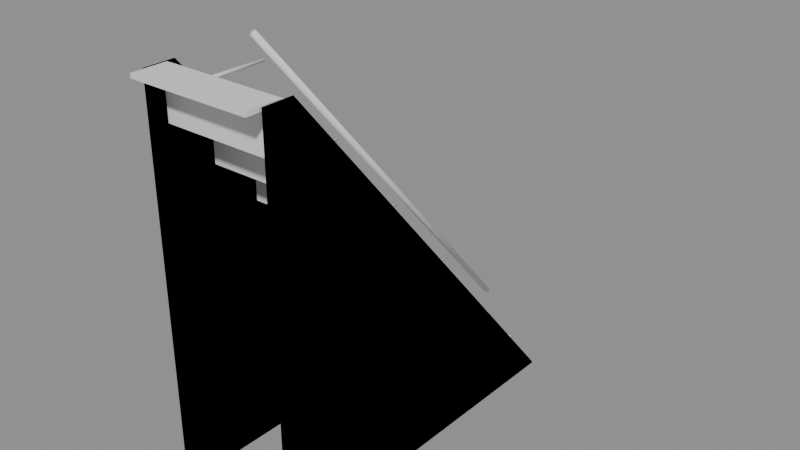 # Source: decor_stairs.blend  (saved by Blender 5.3.31; exported with 4.5.12 LTS)
import bpy
from mathutils import Matrix  # noqa: F401  (used for matrix-valued properties, if any)

bpy.ops.wm.read_factory_settings(use_empty=True)
scene = bpy.context.scene
scene.name = 'Scene'

# ---- materials (node trees are filled in below, after node groups)
mat_m7 = bpy.data.materials.new('m7')
mat_m4 = bpy.data.materials.new('m4')
mat_m2 = bpy.data.materials.new('m2')
mat_m6 = bpy.data.materials.new('m6')

# ---- material node trees
mat_m7.use_nodes = True; mat_m7.node_tree.nodes.clear()
_N = mat_m7.node_tree.nodes; _L = mat_m7.node_tree.links
n0 = _N.new('ShaderNodeBsdfPrincipled'); n0.name = 'Principled BSDF'; n0.location = (-200, 100)
n0.inputs[10].default_value = 0.005
n1 = _N.new('ShaderNodeOutputMaterial'); n1.name = 'Material Output'; n1.location = (200, 100)
_L.new(n0.outputs[0], n1.inputs[0])
n1.is_active_output = True
mat_m4.use_nodes = True; mat_m4.node_tree.nodes.clear()
_N = mat_m4.node_tree.nodes; _L = mat_m4.node_tree.links
n0 = _N.new('ShaderNodeBsdfPrincipled'); n0.name = 'Principled BSDF'; n0.location = (-200, 100)
n0.inputs[10].default_value = 0.005
n1 = _N.new('ShaderNodeOutputMaterial'); n1.name = 'Material Output'; n1.location = (200, 100)
_L.new(n0.outputs[0], n1.inputs[0])
n1.is_active_output = True
mat_m2.use_nodes = True; mat_m2.node_tree.nodes.clear()
_N = mat_m2.node_tree.nodes; _L = mat_m2.node_tree.links
n0 = _N.new('ShaderNodeBsdfPrincipled'); n0.name = 'Principled BSDF'; n0.location = (-200, 100)
n0.inputs[10].default_value = 0.005
n1 = _N.new('ShaderNodeOutputMaterial'); n1.name = 'Material Output'; n1.location = (200, 100)
_L.new(n0.outputs[0], n1.inputs[0])
n1.is_active_output = True
mat_m6.use_nodes = True; mat_m6.node_tree.nodes.clear()
_N = mat_m6.node_tree.nodes; _L = mat_m6.node_tree.links
n0 = _N.new('ShaderNodeBsdfPrincipled'); n0.name = 'Principled BSDF'; n0.location = (-200, 100)
n0.inputs[10].default_value = 0.005
n1 = _N.new('ShaderNodeOutputMaterial'); n1.name = 'Material Output'; n1.location = (200, 100)
_L.new(n0.outputs[0], n1.inputs[0])
n1.is_active_output = True

# ---- meshes
me_cone = bpy.data.meshes.new('Cone')
me_cone.from_pydata([(-0.62, 0.2, 2.58), (-0.62, 1.2, 2.58), (-0.601, 0.2, 2.594), (-0.601, 1.2, 2.594), (-0.6082, 0.2, 2.616), (-0.6082, 1.2, 2.616), (-0.6318, 0.2, 2.616), (-0.6318, 1.2, 2.616), (-0.639, 0.2, 2.594), (-0.639, 1.2, 2.594), (-0.6, 0.17, 2.37), (-0.6, 0.17, 2.83), (-0.6, 0.25, 2.37), (-0.6, 0.25, 2.83), (0.6, 0.17, 2.37), (0.6, 0.17, 2.83), (0.6, 0.25, 2.37), (0.6, 0.25, 2.83), (-0.6, -0.13, 2.81), (-0.6, -0.13, 2.85), (-0.6, 0.21, 2.81), (-0.6, 0.21, 2.85), (0.6, -0.13, 2.81), (0.6, -0.13, 2.85), (0.6, 0.21, 2.81), (0.6, 0.21, 2.85), (-0.6, 0.59, 1.89), (-0.6, 0.59, 2.35), (-0.6, 0.67, 1.89), (-0.6, 0.67, 2.35), (0.6, 0.59, 1.89), (0.6, 0.59, 2.35), (0.6, 0.67, 1.89), (0.6, 0.67, 2.35), (-0.6, 0.29, 2.33), (-0.6, 0.29, 2.37), (-0.6, 0.63, 2.33), (-0.6, 0.63, 2.37), (0.6, 0.29, 2.33), (0.6, 0.29, 2.37), (0.6, 0.63, 2.33), (0.6, 0.63, 2.37), (-0.6, 1.01, 1.41), (-0.6, 1.01, 1.87), (-0.6, 1.09, 1.41), (-0.6, 1.09, 1.87), (0.6, 1.01, 1.41), (0.6, 1.01, 1.87), (0.6, 1.09, 1.41), (0.6, 1.09, 1.87), (-0.6, 0.71, 1.85), (-0.6, 0.71, 1.89), (-0.6, 1.05, 1.85), (-0.6, 1.05, 1.89), (0.6, 0.71, 1.85), (0.6, 0.71, 1.89), (0.6, 1.05, 1.85), (0.6, 1.05, 1.89), (-0.6, 1.43, 0.93), (-0.6, 1.43, 1.39), (-0.6, 1.51, 0.93), (-0.6, 1.51, 1.39), (0.6, 1.43, 0.93), (0.6, 1.43, 1.39), (0.6, 1.51, 0.93), (0.6, 1.51, 1.39), (-0.6, 1.13, 1.37), (-0.6, 1.13, 1.41), (-0.6, 1.47, 1.37), (-0.6, 1.47, 1.41), (0.6, 1.13, 1.37), (0.6, 1.13, 1.41), (0.6, 1.47, 1.37), (0.6, 1.47, 1.41), (-0.6, 1.85, 0.45), (-0.6, 1.85, 0.91), (-0.6, 1.93, 0.45), (-0.6, 1.93, 0.91), (0.6, 1.85, 0.45), (0.6, 1.85, 0.91), (0.6, 1.93, 0.45), (0.6, 1.93, 0.91), (-0.6, 1.55, 0.89), (-0.6, 1.55, 0.93), (-0.6, 1.89, 0.89), (-0.6, 1.89, 0.93), (0.6, 1.55, 0.89), (0.6, 1.55, 0.93), (0.6, 1.89, 0.89), (0.6, 1.89, 0.93), (-0.6, 2.27, -0.03), (-0.6, 2.27, 0.43), (-0.6, 2.35, -0.03), (-0.6, 2.35, 0.43), (0.6, 2.27, -0.03), (0.6, 2.27, 0.43), (0.6, 2.35, -0.03), (0.6, 2.35, 0.43), (-0.6, 1.97, 0.41), (-0.6, 1.97, 0.45), (-0.6, 2.31, 0.41), (-0.6, 2.31, 0.45), (0.6, 1.97, 0.41), (0.6, 1.97, 0.45), (0.6, 2.31, 0.41), (0.6, 2.31, 0.45), (-0.6, 2.69, -0.51), (-0.6, 2.69, -0.05), (-0.6, 2.77, -0.51), (-0.6, 2.77, -0.05), (0.6, 2.69, -0.51), (0.6, 2.69, -0.05), (0.6, 2.77, -0.51), (0.6, 2.77, -0.05), (-0.6, 2.39, -0.07), (-0.6, 2.39, -0.03), (-0.6, 2.73, -0.07), (-0.6, 2.73, -0.03), (0.6, 2.39, -0.07), (0.6, 2.39, -0.03), (0.6, 2.73, -0.07), (0.6, 2.73, -0.03), (-0.6, 3.11, -0.99), (-0.6, 3.11, -0.53), (-0.6, 3.19, -0.99), (-0.6, 3.19, -0.53), (0.6, 3.11, -0.99), (0.6, 3.11, -0.53), (0.6, 3.19, -0.99), (0.6, 3.19, -0.53), (-0.6, 2.81, -0.55), (-0.6, 2.81, -0.51), (-0.6, 3.15, -0.55), (-0.6, 3.15, -0.51), (0.6, 2.81, -0.55), (0.6, 2.81, -0.51), (0.6, 3.15, -0.55), (0.6, 3.15, -0.51), (-0.62, 0.0, 2.85), (-0.62, 0.0, -1.0), (-0.62, 3.4, -1.05), (-0.62, 3.6, -1.05), (-0.62, 0.3, 2.85), (-0.62, 0.0, 2.85), (-0.62, 0.0, -1.0), (-0.62, 3.4, -1.05), (-0.62, 3.6, -1.05), (-0.62, 0.3, 2.85), (0.62, 0.0, 2.85), (0.62, 0.0, -1.0), (0.62, 3.4, -1.05), (0.62, 3.6, -1.05), (0.62, 0.3, 2.85), (0.62, 0.0, 2.85), (0.62, 0.0, -1.0), (0.62, 3.4, -1.05), (0.62, 3.6, -1.05), (0.62, 0.3, 2.85), (-0.62, 1.074, 2.827), (-0.62, 4.474, -1.073), (-0.5897, 1.087, 2.839), (-0.5897, 4.487, -1.062), (-0.5897, 1.113, 2.862), (-0.5897, 4.513, -1.039), (-0.62, 1.126, 2.873), (-0.62, 4.526, -1.027), (-0.6503, 1.113, 2.862), (-0.6503, 4.513, -1.039), (-0.6503, 1.087, 2.839), (-0.6503, 4.487, -1.062), (-0.62, 1.04, 1.62), (-0.62, 2.04, 1.62), (-0.601, 1.04, 1.634), (-0.601, 2.04, 1.634), (-0.6082, 1.04, 1.656), (-0.6082, 2.04, 1.656), (-0.6318, 1.04, 1.656), (-0.6318, 2.04, 1.656), (-0.639, 1.04, 1.634), (-0.639, 2.04, 1.634), (-0.62, 1.88, 0.66), (-0.62, 2.88, 0.66), (-0.601, 1.88, 0.6738), (-0.601, 2.88, 0.6738), (-0.6082, 1.88, 0.6962), (-0.6082, 2.88, 0.6962), (-0.6318, 1.88, 0.6962), (-0.6318, 2.88, 0.6962), (-0.639, 1.88, 0.6738), (-0.639, 2.88, 0.6738), (-0.62, 2.72, -0.3), (-0.62, 3.72, -0.3), (-0.601, 2.72, -0.2862), (-0.601, 3.72, -0.2862), (-0.6082, 2.72, -0.2638), (-0.6082, 3.72, -0.2638), (-0.6318, 2.72, -0.2638), (-0.6318, 3.72, -0.2638), (-0.639, 2.72, -0.2862), (-0.639, 3.72, -0.2862)], [], [(0, 1, 3, 2), (2, 3, 5, 4), (4, 5, 7, 6), (3, 1, 9, 7, 5), (6, 7, 9, 8), (8, 9, 1, 0), (0, 2, 4, 6, 8), (10, 11, 13, 12), (12, 13, 17, 16), (16, 17, 15, 14), (14, 15, 11, 10), (12, 16, 14, 10), (17, 13, 11, 15), (18, 19, 21, 20), (20, 21, 25, 24), (24, 25, 23, 22), (22, 23, 19, 18), (20, 24, 22, 18), (25, 21, 19, 23), (26, 27, 29, 28), (28, 29, 33, 32), (32, 33, 31, 30), (30, 31, 27, 26), (28, 32, 30, 26), (33, 29, 27, 31), (34, 35, 37, 36), (36, 37, 41, 40), (40, 41, 39, 38), (38, 39, 35, 34), (36, 40, 38, 34), (41, 37, 35, 39), (42, 43, 45, 44), (44, 45, 49, 48), (48, 49, 47, 46), (46, 47, 43, 42), (44, 48, 46, 42), (49, 45, 43, 47), (50, 51, 53, 52), (52, 53, 57, 56), (56, 57, 55, 54), (54, 55, 51, 50), (52, 56, 54, 50), (57, 53, 51, 55), (58, 59, 61, 60), (60, 61, 65, 64), (64, 65, 63, 62), (62, 63, 59, 58), (60, 64, 62, 58), (65, 61, 59, 63), (66, 67, 69, 68), (68, 69, 73, 72), (72, 73, 71, 70), (70, 71, 67, 66), (68, 72, 70, 66), (73, 69, 67, 71), (74, 75, 77, 76), (76, 77, 81, 80), (80, 81, 79, 78), (78, 79, 75, 74), (76, 80, 78, 74), (81, 77, 75, 79), (82, 83, 85, 84), (84, 85, 89, 88), (88, 89, 87, 86), (86, 87, 83, 82), (84, 88, 86, 82), (89, 85, 83, 87), (90, 91, 93, 92), (92, 93, 97, 96), (96, 97, 95, 94), (94, 95, 91, 90), (92, 96, 94, 90), (97, 93, 91, 95), (98, 99, 101, 100), (100, 101, 105, 104), (104, 105, 103, 102), (102, 103, 99, 98), (100, 104, 102, 98), (105, 101, 99, 103), (106, 107, 109, 108), (108, 109, 113, 112), (112, 113, 111, 110), (110, 111, 107, 106), (108, 112, 110, 106), (113, 109, 107, 111), (114, 115, 117, 116), (116, 117, 121, 120), (120, 121, 119, 118), (118, 119, 115, 114), (116, 120, 118, 114), (121, 117, 115, 119), (122, 123, 125, 124), (124, 125, 129, 128), (128, 129, 127, 126), (126, 127, 123, 122), (124, 128, 126, 122), (129, 125, 123, 127), (130, 131, 133, 132), (132, 133, 137, 136), (136, 137, 135, 134), (134, 135, 131, 130), (132, 136, 134, 130), (137, 133, 131, 135), (138, 139, 140, 141, 142), (147, 146, 145, 144, 143), (148, 149, 150, 151, 152), (157, 156, 155, 154, 153), (158, 159, 161, 160), (160, 161, 163, 162), (162, 163, 165, 164), (164, 165, 167, 166), (161, 159, 169, 167, 165, 163), (166, 167, 169, 168), (168, 169, 159, 158), (158, 160, 162, 164, 166, 168), (170, 171, 173, 172), (172, 173, 175, 174), (174, 175, 177, 176), (173, 171, 179, 177, 175), (176, 177, 179, 178), (178, 179, 171, 170), (170, 172, 174, 176, 178), (180, 181, 183, 182), (182, 183, 185, 184), (184, 185, 187, 186), (183, 181, 189, 187, 185), (186, 187, 189, 188), (188, 189, 181, 180), (180, 182, 184, 186, 188), (190, 191, 193, 192), (192, 193, 195, 194), (194, 195, 197, 196), (193, 191, 199, 197, 195), (196, 197, 199, 198), (198, 199, 191, 190), (190, 192, 194, 196, 198)])
me_cone.polygons.foreach_set('use_smooth', [1, 1, 1, 1, 1, 1, 1, 0, 0, 0, 0, 0, 0, 0, 0, 0, 0, 0, 0, 0, 0, 0, 0, 0, 0, 0, 0, 0, 0, 0, 0, 0, 0, 0, 0, 0, 0, 0, 0, 0, 0, 0, 0, 0, 0, 0, 0, 0, 0, 0, 0, 0, 0, 0, 0, 0, 0, 0, 0, 0, 0, 0, 0, 0, 0, 0, 0, 0, 0, 0, 0, 0, 0, 0, 0, 0, 0, 0, 0, 0, 0, 0, 0, 0, 0, 0, 0, 0, 0, 0, 0, 0, 0, 0, 0, 0, 0, 0, 0, 0, 0, 0, 0, 0, 0, 0, 0, 1, 1, 1, 1, 1, 1, 1, 1, 1, 1, 1, 1, 1, 1, 1, 1, 1, 1, 1, 1, 1, 1, 1, 1, 1, 1, 1, 1, 1])
me_cone.polygons.foreach_set('material_index', [0, 0, 0, 0, 0, 0, 0, 1, 1, 1, 1, 1, 1, 2, 2, 2, 2, 2, 2, 1, 1, 1, 1, 1, 1, 2, 2, 2, 2, 2, 2, 1, 1, 1, 1, 1, 1, 2, 2, 2, 2, 2, 2, 1, 1, 1, 1, 1, 1, 2, 2, 2, 2, 2, 2, 1, 1, 1, 1, 1, 1, 2, 2, 2, 2, 2, 2, 1, 1, 1, 1, 1, 1, 2, 2, 2, 2, 2, 2, 1, 1, 1, 1, 1, 1, 2, 2, 2, 2, 2, 2, 1, 1, 1, 1, 1, 1, 2, 2, 2, 2, 2, 2, 3, 3, 3, 3, 0, 0, 0, 0, 0, 0, 0, 0, 0, 0, 0, 0, 0, 0, 0, 0, 0, 0, 0, 0, 0, 0, 0, 0, 0, 0, 0, 0, 0])
_uv = me_cone.uv_layers.new(name='UVMap')
_uv.uv.foreach_set('vector', [1.0, 0.5, 1.0, 1.0, 0.8, 1.0, 0.8, 0.5, 0.8, 0.5, 0.8, 1.0, 0.6, 1.0, 0.6, 0.5, 0.6, 0.5, 0.6, 1.0, 0.4, 1.0, 0.4, 0.5, 0.4783, 0.3242, 0.25, 0.49, 0.02175, 0.3242, 0.1089, 0.05584, 0.3911, 0.05584, 0.4, 0.5, 0.4, 1.0, 0.2, 1.0, 0.2, 0.5, 0.2, 0.5, 0.2, 1.0, 2.98e-08, 1.0, 2.98e-08, 0.5, 0.75, 0.49, 0.9783, 0.3242, 0.8911, 0.05584, 0.6089, 0.05584, 0.5217, 0.3242, 0.375, 0.0, 0.625, 0.0, 0.625, 0.25, 0.375, 0.25, 0.375, 0.25, 0.625, 0.25, 0.625, 0.5, 0.375, 0.5, 0.375, 0.5, 0.625, 0.5, 0.625, 0.75, 0.375, 0.75, 0.375, 0.75, 0.625, 0.75, 0.625, 1.0, 0.375, 1.0, 0.125, 0.5, 0.375, 0.5, 0.375, 0.75, 0.125, 0.75, 0.625, 0.5, 0.875, 0.5, 0.875, 0.75, 0.625, 0.75, 0.375, 0.0, 0.625, 0.0, 0.625, 0.25, 0.375, 0.25, 0.375, 0.25, 0.625, 0.25, 0.625, 0.5, 0.375, 0.5, 0.375, 0.5, 0.625, 0.5, 0.625, 0.75, 0.375, 0.75, 0.375, 0.75, 0.625, 0.75, 0.625, 1.0, 0.375, 1.0, 0.125, 0.5, 0.375, 0.5, 0.375, 0.75, 0.125, 0.75, 0.625, 0.5, 0.875, 0.5, 0.875, 0.75, 0.625, 0.75, 0.375, 0.0, 0.625, 0.0, 0.625, 0.25, 0.375, 0.25, 0.375, 0.25, 0.625, 0.25, 0.625, 0.5, 0.375, 0.5, 0.375, 0.5, 0.625, 0.5, 0.625, 0.75, 0.375, 0.75, 0.375, 0.75, 0.625, 0.75, 0.625, 1.0, 0.375, 1.0, 0.125, 0.5, 0.375, 0.5, 0.375, 0.75, 0.125, 0.75, 0.625, 0.5, 0.875, 0.5, 0.875, 0.75, 0.625, 0.75, 0.375, 0.0, 0.625, 0.0, 0.625, 0.25, 0.375, 0.25, 0.375, 0.25, 0.625, 0.25, 0.625, 0.5, 0.375, 0.5, 0.375, 0.5, 0.625, 0.5, 0.625, 0.75, 0.375, 0.75, 0.375, 0.75, 0.625, 0.75, 0.625, 1.0, 0.375, 1.0, 0.125, 0.5, 0.375, 0.5, 0.375, 0.75, 0.125, 0.75, 0.625, 0.5, 0.875, 0.5, 0.875, 0.75, 0.625, 0.75, 0.375, 0.0, 0.625, 0.0, 0.625, 0.25, 0.375, 0.25, 0.375, 0.25, 0.625, 0.25, 0.625, 0.5, 0.375, 0.5, 0.375, 0.5, 0.625, 0.5, 0.625, 0.75, 0.375, 0.75, 0.375, 0.75, 0.625, 0.75, 0.625, 1.0, 0.375, 1.0, 0.125, 0.5, 0.375, 0.5, 0.375, 0.75, 0.125, 0.75, 0.625, 0.5, 0.875, 0.5, 0.875, 0.75, 0.625, 0.75, 0.375, 0.0, 0.625, 0.0, 0.625, 0.25, 0.375, 0.25, 0.375, 0.25, 0.625, 0.25, 0.625, 0.5, 0.375, 0.5, 0.375, 0.5, 0.625, 0.5, 0.625, 0.75, 0.375, 0.75, 0.375, 0.75, 0.625, 0.75, 0.625, 1.0, 0.375, 1.0, 0.125, 0.5, 0.375, 0.5, 0.375, 0.75, 0.125, 0.75, 0.625, 0.5, 0.875, 0.5, 0.875, 0.75, 0.625, 0.75, 0.375, 0.0, 0.625, 0.0, 0.625, 0.25, 0.375, 0.25, 0.375, 0.25, 0.625, 0.25, 0.625, 0.5, 0.375, 0.5, 0.375, 0.5, 0.625, 0.5, 0.625, 0.75, 0.375, 0.75, 0.375, 0.75, 0.625, 0.75, 0.625, 1.0, 0.375, 1.0, 0.125, 0.5, 0.375, 0.5, 0.375, 0.75, 0.125, 0.75, 0.625, 0.5, 0.875, 0.5, 0.875, 0.75, 0.625, 0.75, 0.375, 0.0, 0.625, 0.0, 0.625, 0.25, 0.375, 0.25, 0.375, 0.25, 0.625, 0.25, 0.625, 0.5, 0.375, 0.5, 0.375, 0.5, 0.625, 0.5, 0.625, 0.75, 0.375, 0.75, 0.375, 0.75, 0.625, 0.75, 0.625, 1.0, 0.375, 1.0, 0.125, 0.5, 0.375, 0.5, 0.375, 0.75, 0.125, 0.75, 0.625, 0.5, 0.875, 0.5, 0.875, 0.75, 0.625, 0.75, 0.375, 0.0, 0.625, 0.0, 0.625, 0.25, 0.375, 0.25, 0.375, 0.25, 0.625, 0.25, 0.625, 0.5, 0.375, 0.5, 0.375, 0.5, 0.625, 0.5, 0.625, 0.75, 0.375, 0.75, 0.375, 0.75, 0.625, 0.75, 0.625, 1.0, 0.375, 1.0, 0.125, 0.5, 0.375, 0.5, 0.375, 0.75, 0.125, 0.75, 0.625, 0.5, 0.875, 0.5, 0.875, 0.75, 0.625, 0.75, 0.375, 0.0, 0.625, 0.0, 0.625, 0.25, 0.375, 0.25, 0.375, 0.25, 0.625, 0.25, 0.625, 0.5, 0.375, 0.5, 0.375, 0.5, 0.625, 0.5, 0.625, 0.75, 0.375, 0.75, 0.375, 0.75, 0.625, 0.75, 0.625, 1.0, 0.375, 1.0, 0.125, 0.5, 0.375, 0.5, 0.375, 0.75, 0.125, 0.75, 0.625, 0.5, 0.875, 0.5, 0.875, 0.75, 0.625, 0.75, 0.375, 0.0, 0.625, 0.0, 0.625, 0.25, 0.375, 0.25, 0.375, 0.25, 0.625, 0.25, 0.625, 0.5, 0.375, 0.5, 0.375, 0.5, 0.625, 0.5, 0.625, 0.75, 0.375, 0.75, 0.375, 0.75, 0.625, 0.75, 0.625, 1.0, 0.375, 1.0, 0.125, 0.5, 0.375, 0.5, 0.375, 0.75, 0.125, 0.75, 0.625, 0.5, 0.875, 0.5, 0.875, 0.75, 0.625, 0.75, 0.375, 0.0, 0.625, 0.0, 0.625, 0.25, 0.375, 0.25, 0.375, 0.25, 0.625, 0.25, 0.625, 0.5, 0.375, 0.5, 0.375, 0.5, 0.625, 0.5, 0.625, 0.75, 0.375, 0.75, 0.375, 0.75, 0.625, 0.75, 0.625, 1.0, 0.375, 1.0, 0.125, 0.5, 0.375, 0.5, 0.375, 0.75, 0.125, 0.75, 0.625, 0.5, 0.875, 0.5, 0.875, 0.75, 0.625, 0.75, 0.375, 0.0, 0.625, 0.0, 0.625, 0.25, 0.375, 0.25, 0.375, 0.25, 0.625, 0.25, 0.625, 0.5, 0.375, 0.5, 0.375, 0.5, 0.625, 0.5, 0.625, 0.75, 0.375, 0.75, 0.375, 0.75, 0.625, 0.75, 0.625, 1.0, 0.375, 1.0, 0.125, 0.5, 0.375, 0.5, 0.375, 0.75, 0.125, 0.75, 0.625, 0.5, 0.875, 0.5, 0.875, 0.75, 0.625, 0.75, 0.375, 0.0, 0.625, 0.0, 0.625, 0.25, 0.375, 0.25, 0.375, 0.25, 0.625, 0.25, 0.625, 0.5, 0.375, 0.5, 0.375, 0.5, 0.625, 0.5, 0.625, 0.75, 0.375, 0.75, 0.375, 0.75, 0.625, 0.75, 0.625, 1.0, 0.375, 1.0, 0.125, 0.5, 0.375, 0.5, 0.375, 0.75, 0.125, 0.75, 0.625, 0.5, 0.875, 0.5, 0.875, 0.75, 0.625, 0.75, 0.375, 0.0, 0.625, 0.0, 0.625, 0.25, 0.375, 0.25, 0.375, 0.25, 0.625, 0.25, 0.625, 0.5, 0.375, 0.5, 0.375, 0.5, 0.625, 0.5, 0.625, 0.75, 0.375, 0.75, 0.375, 0.75, 0.625, 0.75, 0.625, 1.0, 0.375, 1.0, 0.125, 0.5, 0.375, 0.5, 0.375, 0.75, 0.125, 0.75, 0.625, 0.5, 0.875, 0.5, 0.875, 0.75, 0.625, 0.75, 0.375, 0.0, 0.625, 0.0, 0.625, 0.25, 0.375, 0.25, 0.375, 0.25, 0.625, 0.25, 0.625, 0.5, 0.375, 0.5, 0.375, 0.5, 0.625, 0.5, 0.625, 0.75, 0.375, 0.75, 0.375, 0.75, 0.625, 0.75, 0.625, 1.0, 0.375, 1.0, 0.125, 0.5, 0.375, 0.5, 0.375, 0.75, 0.125, 0.75, 0.625, 0.5, 0.875, 0.5, 0.875, 0.75, 0.625, 0.75, 0.0, 0.0, 0.0, 0.0, 0.0, 0.0, 0.0, 0.0, 0.0, 0.0, 0.0, 0.0, 0.0, 0.0, 0.0, 0.0, 0.0, 0.0, 0.0, 0.0, 0.0, 0.0, 0.0, 0.0, 0.0, 0.0, 0.0, 0.0, 0.0, 0.0, 0.0, 0.0, 0.0, 0.0, 0.0, 0.0, 0.0, 0.0, 0.0, 0.0, 1.0, 0.5, 1.0, 1.0, 0.8333, 1.0, 0.8333, 0.5, 0.8333, 0.5, 0.8333, 1.0, 0.6667, 1.0, 0.6667, 0.5, 0.6667, 0.5, 0.6667, 1.0, 0.5, 1.0, 0.5, 0.5, 0.5, 0.5, 0.5, 1.0, 0.3333, 1.0, 0.3333, 0.5, 0.4578, 0.37, 0.25, 0.49, 0.04215, 0.37, 0.04215, 0.13, 0.25, 0.01, 0.4578, 0.13, 0.3333, 0.5, 0.3333, 1.0, 0.1667, 1.0, 0.1667, 0.5, 0.1667, 0.5, 0.1667, 1.0, -8.941e-08, 1.0, -8.941e-08, 0.5, 0.75, 0.49, 0.9578, 0.37, 0.9578, 0.13, 0.75, 0.01, 0.5422, 0.13, 0.5422, 0.37, 1.0, 0.5, 1.0, 1.0, 0.8, 1.0, 0.8, 0.5, 0.8, 0.5, 0.8, 1.0, 0.6, 1.0, 0.6, 0.5, 0.6, 0.5, 0.6, 1.0, 0.4, 1.0, 0.4, 0.5, 0.4783, 0.3242, 0.25, 0.49, 0.02175, 0.3242, 0.1089, 0.05584, 0.3911, 0.05584, 0.4, 0.5, 0.4, 1.0, 0.2, 1.0, 0.2, 0.5, 0.2, 0.5, 0.2, 1.0, 2.98e-08, 1.0, 2.98e-08, 0.5, 0.75, 0.49, 0.9783, 0.3242, 0.8911, 0.05584, 0.6089, 0.05584, 0.5217, 0.3242, 1.0, 0.5, 1.0, 1.0, 0.8, 1.0, 0.8, 0.5, 0.8, 0.5, 0.8, 1.0, 0.6, 1.0, 0.6, 0.5, 0.6, 0.5, 0.6, 1.0, 0.4, 1.0, 0.4, 0.5, 0.4783, 0.3242, 0.25, 0.49, 0.02175, 0.3242, 0.1089, 0.05584, 0.3911, 0.05584, 0.4, 0.5, 0.4, 1.0, 0.2, 1.0, 0.2, 0.5, 0.2, 0.5, 0.2, 1.0, 2.98e-08, 1.0, 2.98e-08, 0.5, 0.75, 0.49, 0.9783, 0.3242, 0.8911, 0.05584, 0.6089, 0.05584, 0.5217, 0.3242, 1.0, 0.5, 1.0, 1.0, 0.8, 1.0, 0.8, 0.5, 0.8, 0.5, 0.8, 1.0, 0.6, 1.0, 0.6, 0.5, 0.6, 0.5, 0.6, 1.0, 0.4, 1.0, 0.4, 0.5, 0.4783, 0.3242, 0.25, 0.49, 0.02175, 0.3242, 0.1089, 0.05584, 0.3911, 0.05584, 0.4, 0.5, 0.4, 1.0, 0.2, 1.0, 0.2, 0.5, 0.2, 0.5, 0.2, 1.0, 2.98e-08, 1.0, 2.98e-08, 0.5, 0.75, 0.49, 0.9783, 0.3242, 0.8911, 0.05584, 0.6089, 0.05584, 0.5217, 0.3242])
me_cone.materials.append(mat_m7)
me_cone.materials.append(mat_m4)
me_cone.materials.append(mat_m2)
me_cone.materials.append(mat_m6)
me_cone.update()

# ---- objects
ob_cone = bpy.data.objects.new('Cone', me_cone)

# ---- transforms, parenting, visibility, modifiers, constraints
ob_cone.location = (0.0, 0.0, 0.0)

# ---- collection membership
scene.collection.objects.link(ob_cone)

# ---- scene / render settings (as saved in the file)
scene.frame_start = 1; scene.frame_end = 250; scene.frame_set(1)
scene.render.engine = 'BLENDER_EEVEE_NEXT'
scene.render.bake_bias = 0.0
scene.render.bake_samples = 0
scene.render.compositor_device = 'GPU'
scene.eevee.use_volume_custom_range = False
scene.eevee.fast_gi_thickness_near = 0.1
scene.eevee.fast_gi_thickness_far = 0.0
scene.eevee.ray_tracing_options.screen_trace_thickness = 0.1
bpy.context.view_layer.update()

# ---- added for rendering (the .blend has no active camera and no usable light): camera, sun + grey world if the file has none
cam_auto = bpy.data.cameras.new('AutoCamera')
cam_auto.lens = 50.0
cam_auto.sensor_width = 36.0
cam_auto.clip_end = 1000.0
ob_auto_camera = bpy.data.objects.new('AutoCamera', cam_auto)
scene.collection.objects.link(ob_auto_camera)
ob_auto_camera.location = (5.75297, -4.72356, 5.5145)
ob_auto_camera.rotation_euler = (1.09748, -7.21219e-08, 0.694738)
scene.camera = ob_auto_camera
light_auto_sun = bpy.data.lights.new('AutoSun', 'SUN')
light_auto_sun.energy = 3.0
light_auto_sun.angle = 0.0523599
ob_auto_sun = bpy.data.objects.new('AutoSun', light_auto_sun)
scene.collection.objects.link(ob_auto_sun)
ob_auto_sun.rotation_euler = (0.872665, 0.174533, 0.523599)
if scene.world is None:
    world_auto = bpy.data.worlds.new('AutoWorld')
    world_auto.color = (0.3, 0.3, 0.3)
    scene.world = world_auto
bpy.context.view_layer.update()
